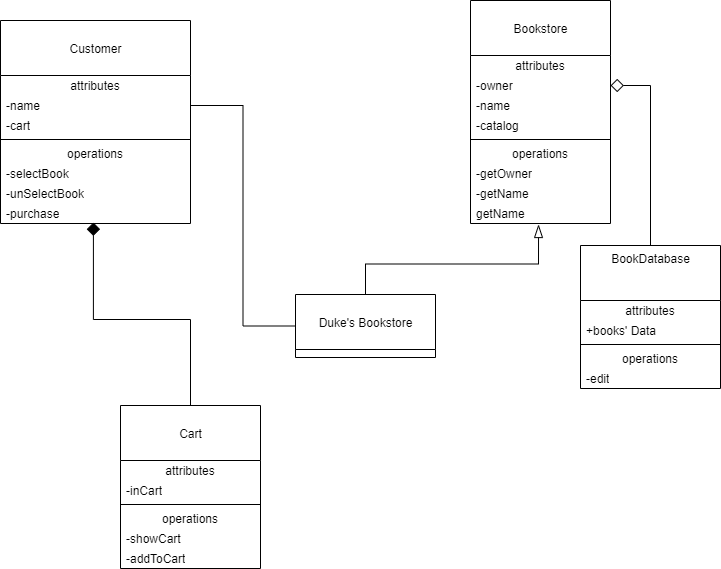

The diagram above was exported from draw.io. Its source (the exported page's mxGraphModel, read from the mxfile embedded in the PNG):
<mxGraphModel dx="1381" dy="764" grid="1" gridSize="10" guides="1" tooltips="1" connect="1" arrows="1" fold="1" page="1" pageScale="1" pageWidth="850" pageHeight="1100" math="0" shadow="0">
  <root>
    <mxCell id="0" />
    <mxCell id="1" parent="0" />
    <mxCell id="kl567n3zvF_PXFPl7Ix4-1" value="Customer" style="swimlane;fontStyle=0;align=center;verticalAlign=middle;childLayout=stackLayout;horizontal=1;startSize=55;horizontalStack=0;resizeParent=1;resizeParentMax=0;resizeLast=0;collapsible=0;marginBottom=0;html=1;" vertex="1" parent="1">
      <mxGeometry x="60" y="165" width="190" height="203" as="geometry" />
    </mxCell>
    <mxCell id="kl567n3zvF_PXFPl7Ix4-2" value="attributes" style="text;html=1;strokeColor=none;fillColor=none;align=center;verticalAlign=middle;spacingLeft=4;spacingRight=4;overflow=hidden;rotatable=0;points=[[0,0.5],[1,0.5]];portConstraint=eastwest;" vertex="1" parent="kl567n3zvF_PXFPl7Ix4-1">
      <mxGeometry y="55" width="190" height="20" as="geometry" />
    </mxCell>
    <mxCell id="kl567n3zvF_PXFPl7Ix4-21" value="-name" style="text;html=1;strokeColor=none;fillColor=none;align=left;verticalAlign=middle;spacingLeft=4;spacingRight=4;overflow=hidden;rotatable=0;points=[[0,0.5],[1,0.5]];portConstraint=eastwest;" vertex="1" parent="kl567n3zvF_PXFPl7Ix4-1">
      <mxGeometry y="75" width="190" height="20" as="geometry" />
    </mxCell>
    <mxCell id="kl567n3zvF_PXFPl7Ix4-22" value="-cart" style="text;html=1;strokeColor=none;fillColor=none;align=left;verticalAlign=middle;spacingLeft=4;spacingRight=4;overflow=hidden;rotatable=0;points=[[0,0.5],[1,0.5]];portConstraint=eastwest;" vertex="1" parent="kl567n3zvF_PXFPl7Ix4-1">
      <mxGeometry y="95" width="190" height="20" as="geometry" />
    </mxCell>
    <mxCell id="kl567n3zvF_PXFPl7Ix4-6" value="" style="line;strokeWidth=1;fillColor=none;align=left;verticalAlign=middle;spacingTop=-1;spacingLeft=3;spacingRight=3;rotatable=0;labelPosition=right;points=[];portConstraint=eastwest;" vertex="1" parent="kl567n3zvF_PXFPl7Ix4-1">
      <mxGeometry y="115" width="190" height="8" as="geometry" />
    </mxCell>
    <mxCell id="kl567n3zvF_PXFPl7Ix4-7" value="operations" style="text;html=1;strokeColor=none;fillColor=none;align=center;verticalAlign=middle;spacingLeft=4;spacingRight=4;overflow=hidden;rotatable=0;points=[[0,0.5],[1,0.5]];portConstraint=eastwest;" vertex="1" parent="kl567n3zvF_PXFPl7Ix4-1">
      <mxGeometry y="123" width="190" height="20" as="geometry" />
    </mxCell>
    <mxCell id="kl567n3zvF_PXFPl7Ix4-8" value="-selectBook" style="text;html=1;strokeColor=none;fillColor=none;align=left;verticalAlign=middle;spacingLeft=4;spacingRight=4;overflow=hidden;rotatable=0;points=[[0,0.5],[1,0.5]];portConstraint=eastwest;" vertex="1" parent="kl567n3zvF_PXFPl7Ix4-1">
      <mxGeometry y="143" width="190" height="20" as="geometry" />
    </mxCell>
    <mxCell id="kl567n3zvF_PXFPl7Ix4-23" value="-unSelectBook" style="text;html=1;strokeColor=none;fillColor=none;align=left;verticalAlign=middle;spacingLeft=4;spacingRight=4;overflow=hidden;rotatable=0;points=[[0,0.5],[1,0.5]];portConstraint=eastwest;" vertex="1" parent="kl567n3zvF_PXFPl7Ix4-1">
      <mxGeometry y="163" width="190" height="20" as="geometry" />
    </mxCell>
    <mxCell id="kl567n3zvF_PXFPl7Ix4-32" value="-purchase" style="text;html=1;strokeColor=none;fillColor=none;align=left;verticalAlign=middle;spacingLeft=4;spacingRight=4;overflow=hidden;rotatable=0;points=[[0,0.5],[1,0.5]];portConstraint=eastwest;" vertex="1" parent="kl567n3zvF_PXFPl7Ix4-1">
      <mxGeometry y="183" width="190" height="20" as="geometry" />
    </mxCell>
    <mxCell id="kl567n3zvF_PXFPl7Ix4-10" value="Bookstore" style="swimlane;fontStyle=0;align=center;verticalAlign=middle;childLayout=stackLayout;horizontal=1;startSize=55;horizontalStack=0;resizeParent=1;resizeParentMax=0;resizeLast=0;collapsible=0;marginBottom=0;html=1;" vertex="1" parent="1">
      <mxGeometry x="530" y="145" width="140" height="223" as="geometry" />
    </mxCell>
    <mxCell id="kl567n3zvF_PXFPl7Ix4-11" value="attributes" style="text;html=1;strokeColor=none;fillColor=none;align=center;verticalAlign=middle;spacingLeft=4;spacingRight=4;overflow=hidden;rotatable=0;points=[[0,0.5],[1,0.5]];portConstraint=eastwest;" vertex="1" parent="kl567n3zvF_PXFPl7Ix4-10">
      <mxGeometry y="55" width="140" height="20" as="geometry" />
    </mxCell>
    <mxCell id="kl567n3zvF_PXFPl7Ix4-12" value="-owner" style="text;html=1;strokeColor=none;fillColor=none;align=left;verticalAlign=middle;spacingLeft=4;spacingRight=4;overflow=hidden;rotatable=0;points=[[0,0.5],[1,0.5]];portConstraint=eastwest;" vertex="1" parent="kl567n3zvF_PXFPl7Ix4-10">
      <mxGeometry y="75" width="140" height="20" as="geometry" />
    </mxCell>
    <mxCell id="kl567n3zvF_PXFPl7Ix4-18" value="-name" style="text;html=1;strokeColor=none;fillColor=none;align=left;verticalAlign=middle;spacingLeft=4;spacingRight=4;overflow=hidden;rotatable=0;points=[[0,0.5],[1,0.5]];portConstraint=eastwest;" vertex="1" parent="kl567n3zvF_PXFPl7Ix4-10">
      <mxGeometry y="95" width="140" height="20" as="geometry" />
    </mxCell>
    <mxCell id="kl567n3zvF_PXFPl7Ix4-20" value="-catalog" style="text;html=1;strokeColor=none;fillColor=none;align=left;verticalAlign=middle;spacingLeft=4;spacingRight=4;overflow=hidden;rotatable=0;points=[[0,0.5],[1,0.5]];portConstraint=eastwest;" vertex="1" parent="kl567n3zvF_PXFPl7Ix4-10">
      <mxGeometry y="115" width="140" height="20" as="geometry" />
    </mxCell>
    <mxCell id="kl567n3zvF_PXFPl7Ix4-15" value="" style="line;strokeWidth=1;fillColor=none;align=left;verticalAlign=middle;spacingTop=-1;spacingLeft=3;spacingRight=3;rotatable=0;labelPosition=right;points=[];portConstraint=eastwest;" vertex="1" parent="kl567n3zvF_PXFPl7Ix4-10">
      <mxGeometry y="135" width="140" height="8" as="geometry" />
    </mxCell>
    <mxCell id="kl567n3zvF_PXFPl7Ix4-16" value="operations" style="text;html=1;strokeColor=none;fillColor=none;align=center;verticalAlign=middle;spacingLeft=4;spacingRight=4;overflow=hidden;rotatable=0;points=[[0,0.5],[1,0.5]];portConstraint=eastwest;" vertex="1" parent="kl567n3zvF_PXFPl7Ix4-10">
      <mxGeometry y="143" width="140" height="20" as="geometry" />
    </mxCell>
    <mxCell id="kl567n3zvF_PXFPl7Ix4-17" value="-getOwner" style="text;html=1;strokeColor=none;fillColor=none;align=left;verticalAlign=middle;spacingLeft=4;spacingRight=4;overflow=hidden;rotatable=0;points=[[0,0.5],[1,0.5]];portConstraint=eastwest;" vertex="1" parent="kl567n3zvF_PXFPl7Ix4-10">
      <mxGeometry y="163" width="140" height="20" as="geometry" />
    </mxCell>
    <mxCell id="kl567n3zvF_PXFPl7Ix4-42" value="-getName" style="text;html=1;strokeColor=none;fillColor=none;align=left;verticalAlign=middle;spacingLeft=4;spacingRight=4;overflow=hidden;rotatable=0;points=[[0,0.5],[1,0.5]];portConstraint=eastwest;" vertex="1" parent="kl567n3zvF_PXFPl7Ix4-10">
      <mxGeometry y="183" width="140" height="20" as="geometry" />
    </mxCell>
    <mxCell id="kl567n3zvF_PXFPl7Ix4-43" value="getName" style="text;html=1;strokeColor=none;fillColor=none;align=left;verticalAlign=middle;spacingLeft=4;spacingRight=4;overflow=hidden;rotatable=0;points=[[0,0.5],[1,0.5]];portConstraint=eastwest;" vertex="1" parent="kl567n3zvF_PXFPl7Ix4-10">
      <mxGeometry y="203" width="140" height="20" as="geometry" />
    </mxCell>
    <mxCell id="kl567n3zvF_PXFPl7Ix4-33" style="edgeStyle=orthogonalEdgeStyle;rounded=0;orthogonalLoop=1;jettySize=auto;html=1;exitX=0.5;exitY=0;exitDx=0;exitDy=0;endArrow=diamond;endFill=0;endSize=11;" edge="1" parent="1" source="kl567n3zvF_PXFPl7Ix4-24" target="kl567n3zvF_PXFPl7Ix4-12">
      <mxGeometry relative="1" as="geometry" />
    </mxCell>
    <mxCell id="kl567n3zvF_PXFPl7Ix4-24" value="BookDatabase" style="swimlane;fontStyle=0;align=center;verticalAlign=top;childLayout=stackLayout;horizontal=1;startSize=55;horizontalStack=0;resizeParent=1;resizeParentMax=0;resizeLast=0;collapsible=0;marginBottom=0;html=1;" vertex="1" parent="1">
      <mxGeometry x="640" y="390" width="140" height="143" as="geometry" />
    </mxCell>
    <mxCell id="kl567n3zvF_PXFPl7Ix4-25" value="attributes" style="text;html=1;strokeColor=none;fillColor=none;align=center;verticalAlign=middle;spacingLeft=4;spacingRight=4;overflow=hidden;rotatable=0;points=[[0,0.5],[1,0.5]];portConstraint=eastwest;" vertex="1" parent="kl567n3zvF_PXFPl7Ix4-24">
      <mxGeometry y="55" width="140" height="20" as="geometry" />
    </mxCell>
    <mxCell id="kl567n3zvF_PXFPl7Ix4-26" value="+books' Data" style="text;html=1;strokeColor=none;fillColor=none;align=left;verticalAlign=middle;spacingLeft=4;spacingRight=4;overflow=hidden;rotatable=0;points=[[0,0.5],[1,0.5]];portConstraint=eastwest;" vertex="1" parent="kl567n3zvF_PXFPl7Ix4-24">
      <mxGeometry y="75" width="140" height="20" as="geometry" />
    </mxCell>
    <mxCell id="kl567n3zvF_PXFPl7Ix4-29" value="" style="line;strokeWidth=1;fillColor=none;align=left;verticalAlign=middle;spacingTop=-1;spacingLeft=3;spacingRight=3;rotatable=0;labelPosition=right;points=[];portConstraint=eastwest;" vertex="1" parent="kl567n3zvF_PXFPl7Ix4-24">
      <mxGeometry y="95" width="140" height="8" as="geometry" />
    </mxCell>
    <mxCell id="kl567n3zvF_PXFPl7Ix4-30" value="operations" style="text;html=1;strokeColor=none;fillColor=none;align=center;verticalAlign=middle;spacingLeft=4;spacingRight=4;overflow=hidden;rotatable=0;points=[[0,0.5],[1,0.5]];portConstraint=eastwest;" vertex="1" parent="kl567n3zvF_PXFPl7Ix4-24">
      <mxGeometry y="103" width="140" height="20" as="geometry" />
    </mxCell>
    <mxCell id="kl567n3zvF_PXFPl7Ix4-31" value="-edit" style="text;html=1;strokeColor=none;fillColor=none;align=left;verticalAlign=middle;spacingLeft=4;spacingRight=4;overflow=hidden;rotatable=0;points=[[0,0.5],[1,0.5]];portConstraint=eastwest;" vertex="1" parent="kl567n3zvF_PXFPl7Ix4-24">
      <mxGeometry y="123" width="140" height="20" as="geometry" />
    </mxCell>
    <mxCell id="kl567n3zvF_PXFPl7Ix4-54" style="edgeStyle=orthogonalEdgeStyle;rounded=0;orthogonalLoop=1;jettySize=auto;html=1;exitX=0.5;exitY=0;exitDx=0;exitDy=0;entryX=0.486;entryY=1.05;entryDx=0;entryDy=0;entryPerimeter=0;endArrow=blockThin;endFill=0;endSize=11;" edge="1" parent="1" source="kl567n3zvF_PXFPl7Ix4-44" target="kl567n3zvF_PXFPl7Ix4-43">
      <mxGeometry relative="1" as="geometry" />
    </mxCell>
    <mxCell id="kl567n3zvF_PXFPl7Ix4-44" value="Duke's Bookstore" style="swimlane;fontStyle=0;align=center;verticalAlign=middle;childLayout=stackLayout;horizontal=1;startSize=55;horizontalStack=0;resizeParent=1;resizeParentMax=0;resizeLast=0;collapsible=0;marginBottom=0;html=1;" vertex="1" parent="1">
      <mxGeometry x="355" y="439" width="140" height="63" as="geometry" />
    </mxCell>
    <mxCell id="kl567n3zvF_PXFPl7Ix4-55" style="edgeStyle=orthogonalEdgeStyle;rounded=0;orthogonalLoop=1;jettySize=auto;html=1;exitX=1;exitY=0.5;exitDx=0;exitDy=0;entryX=0;entryY=0.5;entryDx=0;entryDy=0;endArrow=none;endFill=0;endSize=11;" edge="1" parent="1" source="kl567n3zvF_PXFPl7Ix4-21" target="kl567n3zvF_PXFPl7Ix4-44">
      <mxGeometry relative="1" as="geometry" />
    </mxCell>
    <mxCell id="kl567n3zvF_PXFPl7Ix4-66" style="edgeStyle=orthogonalEdgeStyle;rounded=0;orthogonalLoop=1;jettySize=auto;html=1;exitX=0.5;exitY=0;exitDx=0;exitDy=0;entryX=0.489;entryY=0.95;entryDx=0;entryDy=0;entryPerimeter=0;endArrow=diamond;endFill=1;endSize=11;" edge="1" parent="1" source="kl567n3zvF_PXFPl7Ix4-56" target="kl567n3zvF_PXFPl7Ix4-32">
      <mxGeometry relative="1" as="geometry" />
    </mxCell>
    <mxCell id="kl567n3zvF_PXFPl7Ix4-56" value="Cart" style="swimlane;fontStyle=0;align=center;verticalAlign=middle;childLayout=stackLayout;horizontal=1;startSize=55;horizontalStack=0;resizeParent=1;resizeParentMax=0;resizeLast=0;collapsible=0;marginBottom=0;html=1;strokeColor=#000000;" vertex="1" parent="1">
      <mxGeometry x="180" y="550" width="140" height="163" as="geometry" />
    </mxCell>
    <mxCell id="kl567n3zvF_PXFPl7Ix4-57" value="attributes" style="text;html=1;strokeColor=none;fillColor=none;align=center;verticalAlign=middle;spacingLeft=4;spacingRight=4;overflow=hidden;rotatable=0;points=[[0,0.5],[1,0.5]];portConstraint=eastwest;" vertex="1" parent="kl567n3zvF_PXFPl7Ix4-56">
      <mxGeometry y="55" width="140" height="20" as="geometry" />
    </mxCell>
    <mxCell id="kl567n3zvF_PXFPl7Ix4-58" value="-inCart" style="text;html=1;strokeColor=none;fillColor=none;align=left;verticalAlign=middle;spacingLeft=4;spacingRight=4;overflow=hidden;rotatable=0;points=[[0,0.5],[1,0.5]];portConstraint=eastwest;" vertex="1" parent="kl567n3zvF_PXFPl7Ix4-56">
      <mxGeometry y="75" width="140" height="20" as="geometry" />
    </mxCell>
    <mxCell id="kl567n3zvF_PXFPl7Ix4-61" value="" style="line;strokeWidth=1;fillColor=none;align=left;verticalAlign=middle;spacingTop=-1;spacingLeft=3;spacingRight=3;rotatable=0;labelPosition=right;points=[];portConstraint=eastwest;" vertex="1" parent="kl567n3zvF_PXFPl7Ix4-56">
      <mxGeometry y="95" width="140" height="8" as="geometry" />
    </mxCell>
    <mxCell id="kl567n3zvF_PXFPl7Ix4-62" value="operations" style="text;html=1;strokeColor=none;fillColor=none;align=center;verticalAlign=middle;spacingLeft=4;spacingRight=4;overflow=hidden;rotatable=0;points=[[0,0.5],[1,0.5]];portConstraint=eastwest;" vertex="1" parent="kl567n3zvF_PXFPl7Ix4-56">
      <mxGeometry y="103" width="140" height="20" as="geometry" />
    </mxCell>
    <mxCell id="kl567n3zvF_PXFPl7Ix4-63" value="-showCart" style="text;html=1;strokeColor=none;fillColor=none;align=left;verticalAlign=middle;spacingLeft=4;spacingRight=4;overflow=hidden;rotatable=0;points=[[0,0.5],[1,0.5]];portConstraint=eastwest;" vertex="1" parent="kl567n3zvF_PXFPl7Ix4-56">
      <mxGeometry y="123" width="140" height="20" as="geometry" />
    </mxCell>
    <mxCell id="kl567n3zvF_PXFPl7Ix4-65" value="-addToCart" style="text;html=1;strokeColor=none;fillColor=none;align=left;verticalAlign=middle;spacingLeft=4;spacingRight=4;overflow=hidden;rotatable=0;points=[[0,0.5],[1,0.5]];portConstraint=eastwest;" vertex="1" parent="kl567n3zvF_PXFPl7Ix4-56">
      <mxGeometry y="143" width="140" height="20" as="geometry" />
    </mxCell>
  </root>
</mxGraphModel>